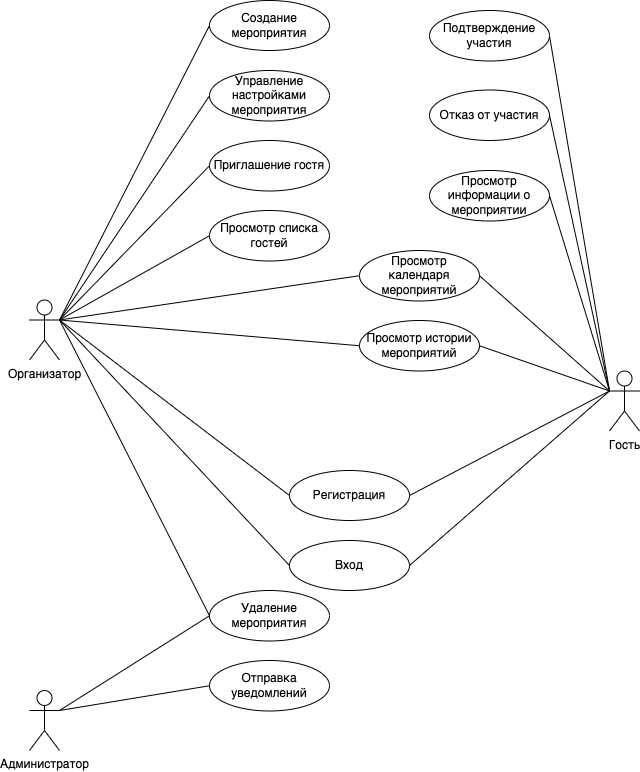

The diagram above was exported from draw.io. Its source (the exported page's mxGraphModel, read from the mxfile embedded in the PNG):
<mxGraphModel dx="127" dy="596" grid="1" gridSize="10" guides="1" tooltips="1" connect="1" arrows="1" fold="1" page="1" pageScale="1" pageWidth="827" pageHeight="1169" math="0" shadow="0">
  <root>
    <mxCell id="0" />
    <mxCell id="1" parent="0" />
    <mxCell id="ygJRHUdQoUpyTnoTLIBW-54" value="Организатор" style="shape=umlActor;verticalLabelPosition=bottom;verticalAlign=top;html=1;" parent="1" vertex="1">
      <mxGeometry x="1080" y="659.5" width="30" height="60" as="geometry" />
    </mxCell>
    <mxCell id="ygJRHUdQoUpyTnoTLIBW-55" value="Гость" style="shape=umlActor;verticalLabelPosition=bottom;verticalAlign=top;html=1;" parent="1" vertex="1">
      <mxGeometry x="1660" y="730.5" width="30" height="60" as="geometry" />
    </mxCell>
    <mxCell id="ygJRHUdQoUpyTnoTLIBW-56" value="Администратор" style="shape=umlActor;verticalLabelPosition=bottom;verticalAlign=top;html=1;" parent="1" vertex="1">
      <mxGeometry x="1080" y="1050" width="30" height="60" as="geometry" />
    </mxCell>
    <mxCell id="ygJRHUdQoUpyTnoTLIBW-57" value="Регистрация" style="ellipse;whiteSpace=wrap;html=1;" parent="1" vertex="1">
      <mxGeometry x="1340" y="830" width="120" height="50" as="geometry" />
    </mxCell>
    <mxCell id="ygJRHUdQoUpyTnoTLIBW-58" value="Вход" style="ellipse;whiteSpace=wrap;html=1;" parent="1" vertex="1">
      <mxGeometry x="1340" y="900" width="120" height="50" as="geometry" />
    </mxCell>
    <mxCell id="ygJRHUdQoUpyTnoTLIBW-59" value="Создание мероприятия" style="ellipse;whiteSpace=wrap;html=1;" parent="1" vertex="1">
      <mxGeometry x="1260" y="360" width="120" height="50" as="geometry" />
    </mxCell>
    <mxCell id="ygJRHUdQoUpyTnoTLIBW-60" value="Удаление мероприятия" style="ellipse;whiteSpace=wrap;html=1;" parent="1" vertex="1">
      <mxGeometry x="1260" y="950" width="120" height="50.5" as="geometry" />
    </mxCell>
    <mxCell id="ygJRHUdQoUpyTnoTLIBW-61" value="Приглашение гостя" style="ellipse;whiteSpace=wrap;html=1;" parent="1" vertex="1">
      <mxGeometry x="1260" y="500" width="120" height="50.5" as="geometry" />
    </mxCell>
    <mxCell id="ygJRHUdQoUpyTnoTLIBW-62" value="Подтверждение участия" style="ellipse;whiteSpace=wrap;html=1;" parent="1" vertex="1">
      <mxGeometry x="1480" y="370" width="120" height="50.5" as="geometry" />
    </mxCell>
    <mxCell id="ygJRHUdQoUpyTnoTLIBW-63" value="Просмотр календаря мероприятий" style="ellipse;whiteSpace=wrap;html=1;" parent="1" vertex="1">
      <mxGeometry x="1410" y="610" width="120" height="50.5" as="geometry" />
    </mxCell>
    <mxCell id="ygJRHUdQoUpyTnoTLIBW-64" value="Управление нас&lt;span style=&quot;color: rgba(0, 0, 0, 0); font-family: monospace; font-size: 0px; text-align: start; text-wrap: nowrap;&quot;&gt;%3CmxGraphModel%3E%3Croot%3E%3CmxCell%20id%3D%220%22%2F%3E%3CmxCell%20id%3D%221%22%20parent%3D%220%22%2F%3E%3CmxCell%20id%3D%222%22%20value%3D%22%D0%9F%D0%BE%D0%B4%D1%82%D0%B2%D0%B5%D1%80%D0%B6%D0%B4%D0%B5%D0%BD%D0%B8%D0%B5%20%D1%83%D1%87%D0%B0%D1%81%D1%82%D0%B8%D1%8F%22%20style%3D%22ellipse%3BwhiteSpace%3Dwrap%3Bhtml%3D1%3B%22%20vertex%3D%221%22%20parent%3D%221%22%3E%3CmxGeometry%20x%3D%22440%22%20y%3D%22800%22%20width%3D%22120%22%20height%3D%2250.5%22%20as%3D%22geometry%22%2F%3E%3C%2FmxCell%3E%3C%2Froot%3E%3C%2FmxGraphModel%3E&lt;/span&gt;тройками мероприятия" style="ellipse;whiteSpace=wrap;html=1;" parent="1" vertex="1">
      <mxGeometry x="1260" y="430" width="120" height="50.5" as="geometry" />
    </mxCell>
    <mxCell id="ygJRHUdQoUpyTnoTLIBW-65" value="Отправка уведомлений" style="ellipse;whiteSpace=wrap;html=1;" parent="1" vertex="1">
      <mxGeometry x="1260" y="1020" width="120" height="50.5" as="geometry" />
    </mxCell>
    <mxCell id="ygJRHUdQoUpyTnoTLIBW-66" value="" style="endArrow=none;html=1;rounded=0;entryX=1;entryY=0.3333333333333333;entryDx=0;entryDy=0;entryPerimeter=0;exitX=0;exitY=0.5;exitDx=0;exitDy=0;" parent="1" source="ygJRHUdQoUpyTnoTLIBW-65" target="ygJRHUdQoUpyTnoTLIBW-56" edge="1">
      <mxGeometry width="50" height="50" relative="1" as="geometry">
        <mxPoint x="1260" y="850" as="sourcePoint" />
        <mxPoint x="1310" y="800" as="targetPoint" />
      </mxGeometry>
    </mxCell>
    <mxCell id="ygJRHUdQoUpyTnoTLIBW-67" value="" style="endArrow=none;html=1;rounded=0;exitX=1;exitY=0.3333333333333333;exitDx=0;exitDy=0;exitPerimeter=0;entryX=0;entryY=0.5;entryDx=0;entryDy=0;" parent="1" source="ygJRHUdQoUpyTnoTLIBW-56" target="ygJRHUdQoUpyTnoTLIBW-60" edge="1">
      <mxGeometry width="50" height="50" relative="1" as="geometry">
        <mxPoint x="1260" y="850" as="sourcePoint" />
        <mxPoint x="1310" y="800" as="targetPoint" />
      </mxGeometry>
    </mxCell>
    <mxCell id="ygJRHUdQoUpyTnoTLIBW-70" value="Отказ от участия" style="ellipse;whiteSpace=wrap;html=1;" parent="1" vertex="1">
      <mxGeometry x="1480" y="449.5" width="120" height="50.5" as="geometry" />
    </mxCell>
    <mxCell id="ygJRHUdQoUpyTnoTLIBW-71" value="" style="endArrow=none;html=1;rounded=0;exitX=1;exitY=0.3333333333333333;exitDx=0;exitDy=0;exitPerimeter=0;entryX=0;entryY=0.5;entryDx=0;entryDy=0;" parent="1" source="ygJRHUdQoUpyTnoTLIBW-54" target="ygJRHUdQoUpyTnoTLIBW-60" edge="1">
      <mxGeometry width="50" height="50" relative="1" as="geometry">
        <mxPoint x="1260" y="770" as="sourcePoint" />
        <mxPoint x="1310" y="720" as="targetPoint" />
      </mxGeometry>
    </mxCell>
    <mxCell id="ygJRHUdQoUpyTnoTLIBW-72" value="" style="endArrow=none;html=1;rounded=0;entryX=0;entryY=0.5;entryDx=0;entryDy=0;exitX=1;exitY=0.3333333333333333;exitDx=0;exitDy=0;exitPerimeter=0;" parent="1" source="ygJRHUdQoUpyTnoTLIBW-54" target="ygJRHUdQoUpyTnoTLIBW-59" edge="1">
      <mxGeometry width="50" height="50" relative="1" as="geometry">
        <mxPoint x="1260" y="700" as="sourcePoint" />
        <mxPoint x="1310" y="650" as="targetPoint" />
      </mxGeometry>
    </mxCell>
    <mxCell id="ygJRHUdQoUpyTnoTLIBW-73" value="" style="endArrow=none;html=1;rounded=0;entryX=0;entryY=0.5;entryDx=0;entryDy=0;exitX=1;exitY=0.3333333333333333;exitDx=0;exitDy=0;exitPerimeter=0;" parent="1" source="ygJRHUdQoUpyTnoTLIBW-54" target="ygJRHUdQoUpyTnoTLIBW-64" edge="1">
      <mxGeometry width="50" height="50" relative="1" as="geometry">
        <mxPoint x="1260" y="700" as="sourcePoint" />
        <mxPoint x="1310" y="650" as="targetPoint" />
      </mxGeometry>
    </mxCell>
    <mxCell id="ygJRHUdQoUpyTnoTLIBW-74" value="" style="endArrow=none;html=1;rounded=0;exitX=1;exitY=0.3333333333333333;exitDx=0;exitDy=0;exitPerimeter=0;entryX=0;entryY=0.5;entryDx=0;entryDy=0;" parent="1" source="ygJRHUdQoUpyTnoTLIBW-54" target="ygJRHUdQoUpyTnoTLIBW-61" edge="1">
      <mxGeometry width="50" height="50" relative="1" as="geometry">
        <mxPoint x="1260" y="770" as="sourcePoint" />
        <mxPoint x="1310" y="720" as="targetPoint" />
      </mxGeometry>
    </mxCell>
    <mxCell id="ygJRHUdQoUpyTnoTLIBW-75" value="" style="endArrow=none;html=1;rounded=0;entryX=1;entryY=0.3333333333333333;entryDx=0;entryDy=0;entryPerimeter=0;exitX=0;exitY=0.5;exitDx=0;exitDy=0;" parent="1" source="ygJRHUdQoUpyTnoTLIBW-58" target="ygJRHUdQoUpyTnoTLIBW-54" edge="1">
      <mxGeometry width="50" height="50" relative="1" as="geometry">
        <mxPoint x="1260" y="770" as="sourcePoint" />
        <mxPoint x="1310" y="720" as="targetPoint" />
      </mxGeometry>
    </mxCell>
    <mxCell id="ygJRHUdQoUpyTnoTLIBW-76" value="" style="endArrow=none;html=1;rounded=0;entryX=0;entryY=0.5;entryDx=0;entryDy=0;exitX=1;exitY=0.3333333333333333;exitDx=0;exitDy=0;exitPerimeter=0;" parent="1" source="ygJRHUdQoUpyTnoTLIBW-54" target="ygJRHUdQoUpyTnoTLIBW-57" edge="1">
      <mxGeometry width="50" height="50" relative="1" as="geometry">
        <mxPoint x="1160" y="560" as="sourcePoint" />
        <mxPoint x="1310" y="815" as="targetPoint" />
      </mxGeometry>
    </mxCell>
    <mxCell id="ygJRHUdQoUpyTnoTLIBW-77" value="" style="endArrow=none;html=1;rounded=0;entryX=0;entryY=0.3333333333333333;entryDx=0;entryDy=0;entryPerimeter=0;exitX=1;exitY=0.5;exitDx=0;exitDy=0;" parent="1" source="ygJRHUdQoUpyTnoTLIBW-58" target="ygJRHUdQoUpyTnoTLIBW-55" edge="1">
      <mxGeometry width="50" height="50" relative="1" as="geometry">
        <mxPoint x="1340" y="780" as="sourcePoint" />
        <mxPoint x="1390" y="730" as="targetPoint" />
      </mxGeometry>
    </mxCell>
    <mxCell id="ygJRHUdQoUpyTnoTLIBW-78" value="" style="endArrow=none;html=1;rounded=0;entryX=0;entryY=0.3333333333333333;entryDx=0;entryDy=0;entryPerimeter=0;exitX=1;exitY=0.5;exitDx=0;exitDy=0;" parent="1" source="ygJRHUdQoUpyTnoTLIBW-57" target="ygJRHUdQoUpyTnoTLIBW-55" edge="1">
      <mxGeometry width="50" height="50" relative="1" as="geometry">
        <mxPoint x="1340" y="780" as="sourcePoint" />
        <mxPoint x="1390" y="730" as="targetPoint" />
      </mxGeometry>
    </mxCell>
    <mxCell id="ygJRHUdQoUpyTnoTLIBW-79" value="" style="endArrow=none;html=1;rounded=0;entryX=0;entryY=0.3333333333333333;entryDx=0;entryDy=0;entryPerimeter=0;exitX=1;exitY=0.5;exitDx=0;exitDy=0;" parent="1" source="ygJRHUdQoUpyTnoTLIBW-70" target="ygJRHUdQoUpyTnoTLIBW-55" edge="1">
      <mxGeometry width="50" height="50" relative="1" as="geometry">
        <mxPoint x="1340" y="780" as="sourcePoint" />
        <mxPoint x="1390" y="730" as="targetPoint" />
      </mxGeometry>
    </mxCell>
    <mxCell id="ygJRHUdQoUpyTnoTLIBW-80" value="" style="endArrow=none;html=1;rounded=0;exitX=1;exitY=0.5;exitDx=0;exitDy=0;entryX=0;entryY=0.3333333333333333;entryDx=0;entryDy=0;entryPerimeter=0;" parent="1" source="ygJRHUdQoUpyTnoTLIBW-62" target="ygJRHUdQoUpyTnoTLIBW-55" edge="1">
      <mxGeometry width="50" height="50" relative="1" as="geometry">
        <mxPoint x="1610" y="815" as="sourcePoint" />
        <mxPoint x="1630" y="870" as="targetPoint" />
      </mxGeometry>
    </mxCell>
    <mxCell id="ygJRHUdQoUpyTnoTLIBW-81" value="" style="endArrow=none;html=1;rounded=0;exitX=1;exitY=0.5;exitDx=0;exitDy=0;entryX=0;entryY=0.3333333333333333;entryDx=0;entryDy=0;entryPerimeter=0;" parent="1" source="ygJRHUdQoUpyTnoTLIBW-63" target="ygJRHUdQoUpyTnoTLIBW-55" edge="1">
      <mxGeometry width="50" height="50" relative="1" as="geometry">
        <mxPoint x="1610" y="745" as="sourcePoint" />
        <mxPoint x="1640" y="880" as="targetPoint" />
      </mxGeometry>
    </mxCell>
    <mxCell id="ygJRHUdQoUpyTnoTLIBW-82" value="" style="endArrow=none;html=1;rounded=0;entryX=0;entryY=0.5;entryDx=0;entryDy=0;exitX=1;exitY=0.3333333333333333;exitDx=0;exitDy=0;exitPerimeter=0;" parent="1" source="ygJRHUdQoUpyTnoTLIBW-54" target="ygJRHUdQoUpyTnoTLIBW-63" edge="1">
      <mxGeometry width="50" height="50" relative="1" as="geometry">
        <mxPoint x="1320" y="1020" as="sourcePoint" />
        <mxPoint x="1370" y="970" as="targetPoint" />
      </mxGeometry>
    </mxCell>
    <mxCell id="ygJRHUdQoUpyTnoTLIBW-83" value="Просмотр списка гостей" style="ellipse;whiteSpace=wrap;html=1;" parent="1" vertex="1">
      <mxGeometry x="1260" y="570" width="120" height="50.5" as="geometry" />
    </mxCell>
    <mxCell id="ygJRHUdQoUpyTnoTLIBW-84" value="" style="endArrow=none;html=1;rounded=0;entryX=0;entryY=0.5;entryDx=0;entryDy=0;exitX=1;exitY=0.3333333333333333;exitDx=0;exitDy=0;exitPerimeter=0;" parent="1" source="ygJRHUdQoUpyTnoTLIBW-54" target="ygJRHUdQoUpyTnoTLIBW-83" edge="1">
      <mxGeometry width="50" height="50" relative="1" as="geometry">
        <mxPoint x="1110" y="680" as="sourcePoint" />
        <mxPoint x="1370" y="850" as="targetPoint" />
      </mxGeometry>
    </mxCell>
    <mxCell id="ygJRHUdQoUpyTnoTLIBW-85" value="Просмотр истории мероприятий" style="ellipse;whiteSpace=wrap;html=1;" parent="1" vertex="1">
      <mxGeometry x="1410" y="680" width="120" height="50.5" as="geometry" />
    </mxCell>
    <mxCell id="ygJRHUdQoUpyTnoTLIBW-86" value="" style="endArrow=none;html=1;rounded=0;entryX=0;entryY=0.5;entryDx=0;entryDy=0;exitX=1;exitY=0.3333333333333333;exitDx=0;exitDy=0;exitPerimeter=0;" parent="1" source="ygJRHUdQoUpyTnoTLIBW-54" target="ygJRHUdQoUpyTnoTLIBW-85" edge="1">
      <mxGeometry width="50" height="50" relative="1" as="geometry">
        <mxPoint x="1350" y="790" as="sourcePoint" />
        <mxPoint x="1400" y="740" as="targetPoint" />
      </mxGeometry>
    </mxCell>
    <mxCell id="ygJRHUdQoUpyTnoTLIBW-87" value="" style="endArrow=none;html=1;rounded=0;entryX=0;entryY=0.3333333333333333;entryDx=0;entryDy=0;entryPerimeter=0;exitX=1;exitY=0.5;exitDx=0;exitDy=0;" parent="1" source="ygJRHUdQoUpyTnoTLIBW-85" target="ygJRHUdQoUpyTnoTLIBW-55" edge="1">
      <mxGeometry width="50" height="50" relative="1" as="geometry">
        <mxPoint x="1350" y="700" as="sourcePoint" />
        <mxPoint x="1400" y="650" as="targetPoint" />
      </mxGeometry>
    </mxCell>
    <mxCell id="ygJRHUdQoUpyTnoTLIBW-88" value="Просмотр информации о мероприятии" style="ellipse;whiteSpace=wrap;html=1;" parent="1" vertex="1">
      <mxGeometry x="1480" y="530" width="120" height="50.5" as="geometry" />
    </mxCell>
    <mxCell id="ygJRHUdQoUpyTnoTLIBW-89" value="" style="endArrow=none;html=1;rounded=0;entryX=0;entryY=0.3333333333333333;entryDx=0;entryDy=0;entryPerimeter=0;exitX=1;exitY=0.5;exitDx=0;exitDy=0;" parent="1" source="ygJRHUdQoUpyTnoTLIBW-88" target="ygJRHUdQoUpyTnoTLIBW-55" edge="1">
      <mxGeometry width="50" height="50" relative="1" as="geometry">
        <mxPoint x="1300" y="790" as="sourcePoint" />
        <mxPoint x="1350" y="740" as="targetPoint" />
      </mxGeometry>
    </mxCell>
  </root>
</mxGraphModel>